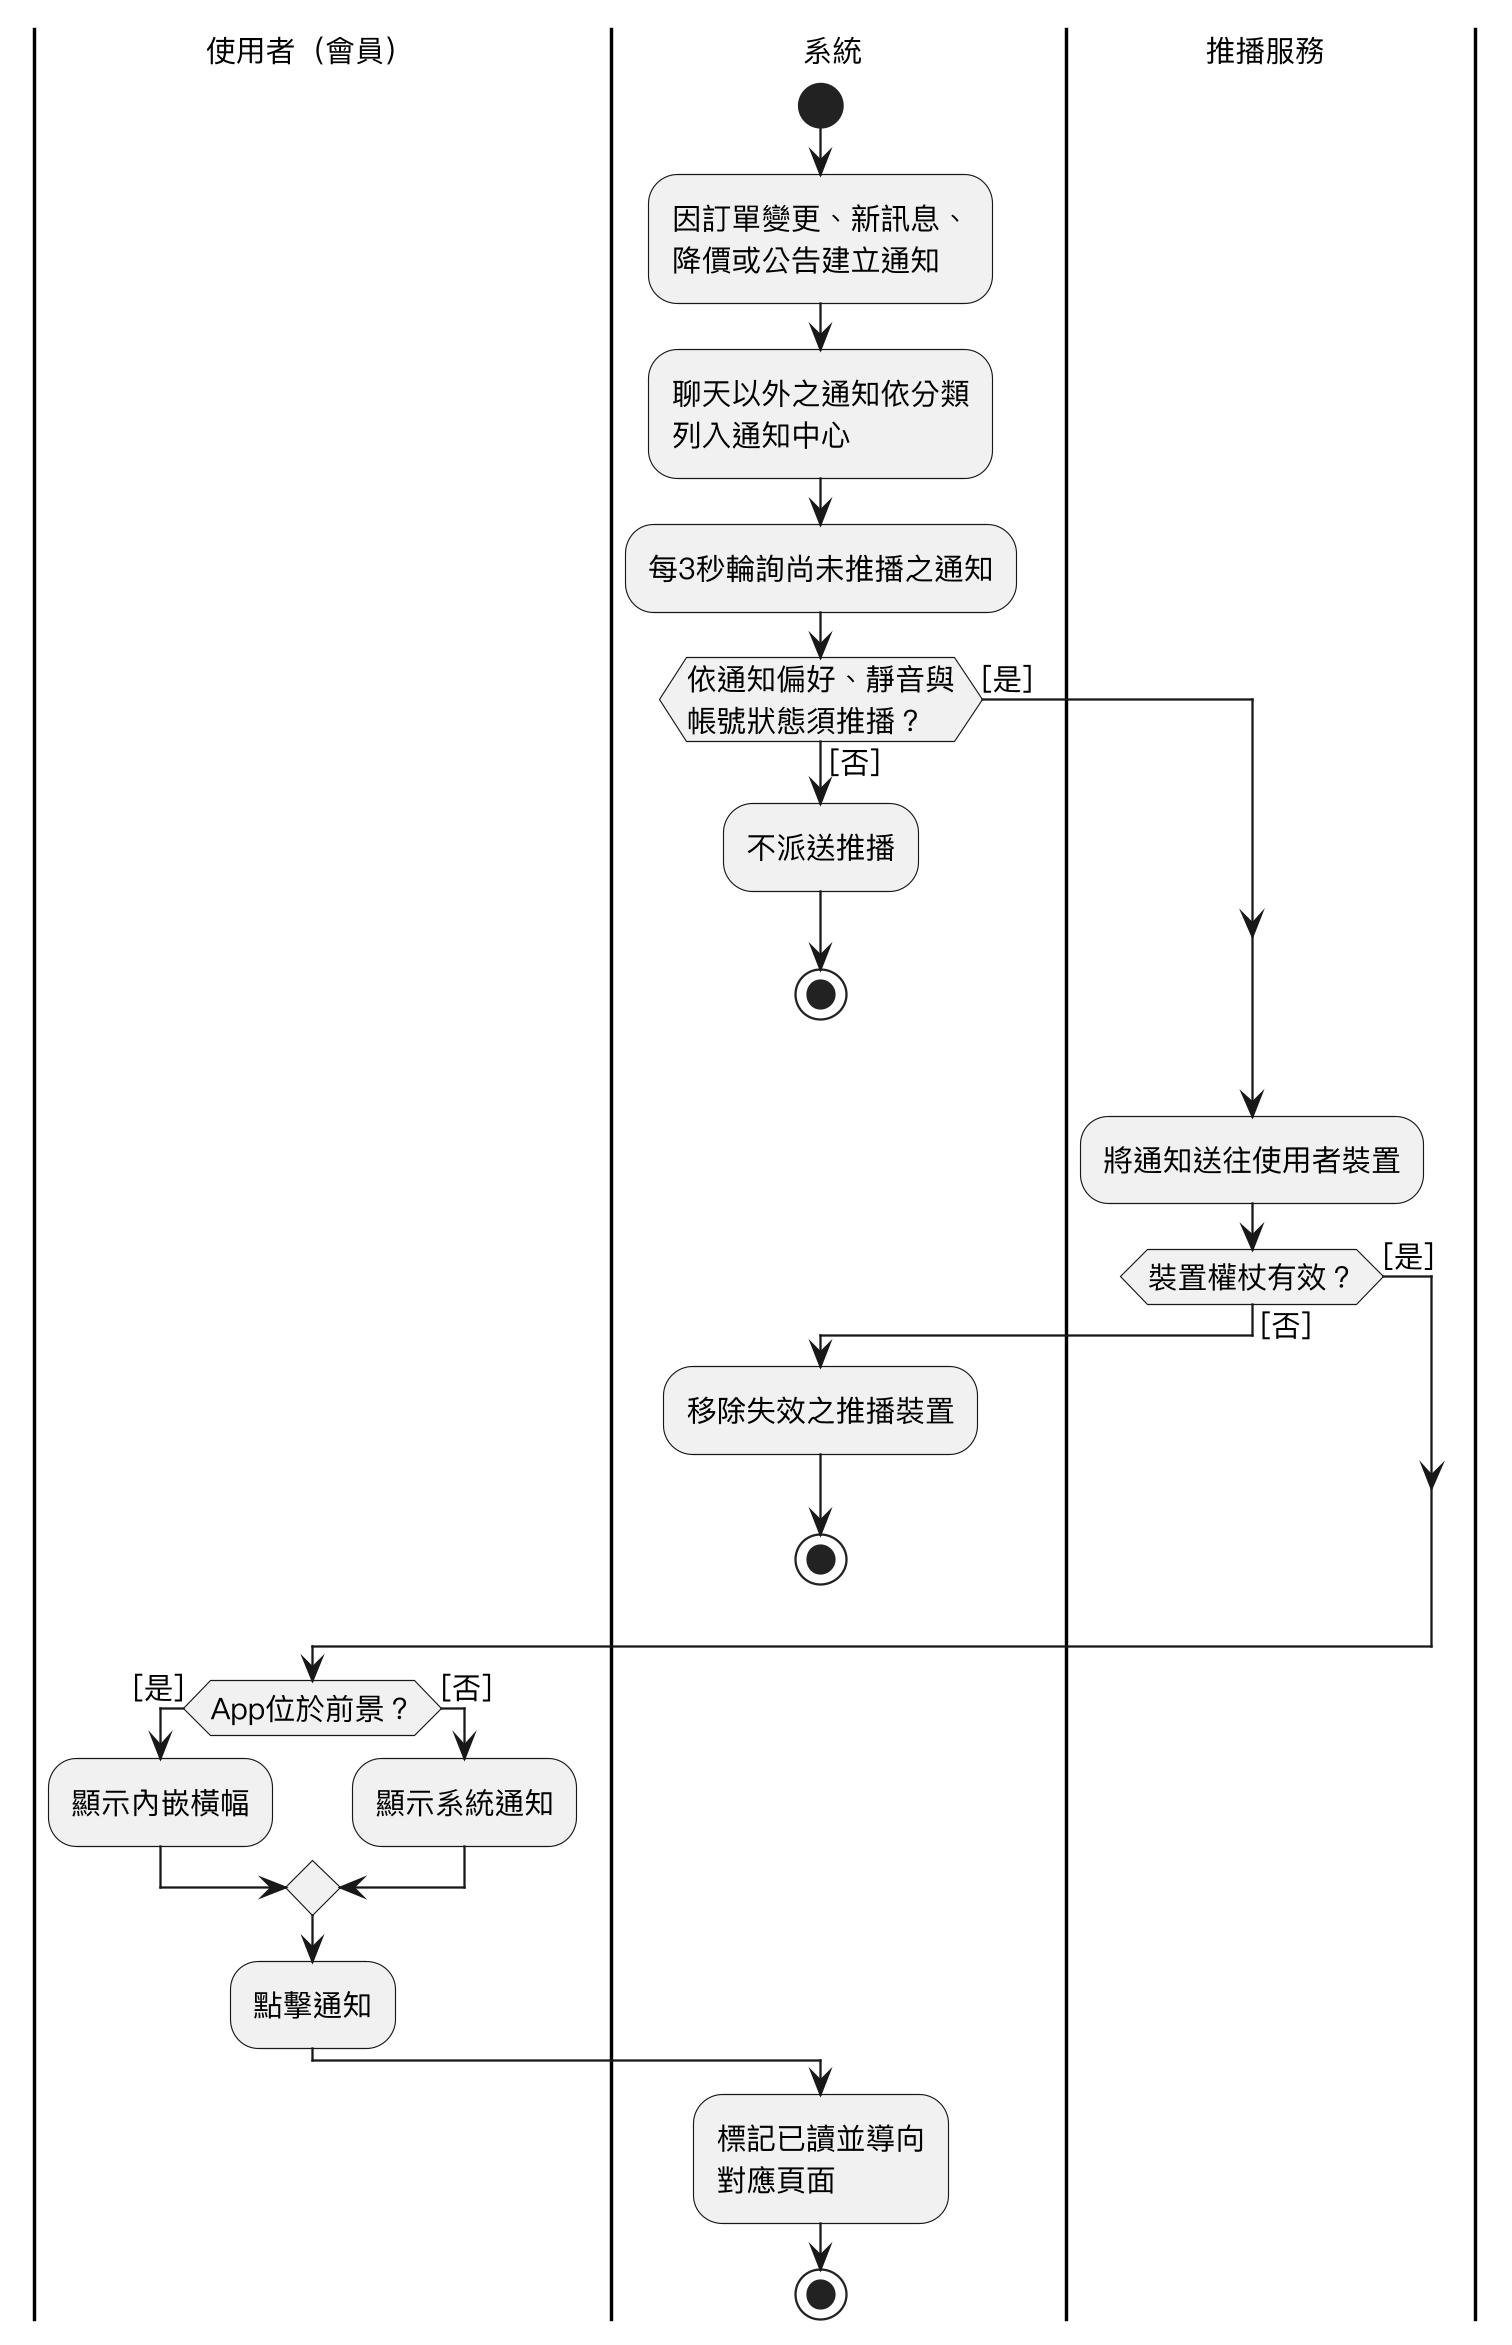

The diagram above was rendered by PlantUML. Its source (embedded in the PNG):
@startuml
skinparam monochrome true
skinparam shadowing false
skinparam dpi 220
skinparam defaultFontName "PingFang TC"
skinparam defaultFontSize 13
skinparam swimlaneWidth same
|使用者（會員）|
|系統|
|推播服務|
|系統|
start
:因訂單變更、新訊息、\n降價或公告建立通知;
:聊天以外之通知依分類\n列入通知中心;
:每3秒輪詢尚未推播之通知;
if (依通知偏好、靜音與\n帳號狀態須推播？) then ([否])
  :不派送推播;
  stop
else ([是])
endif
|推播服務|
:將通知送往使用者裝置;
if (裝置權杖有效？) then ([否])
  |系統|
  :移除失效之推播裝置;
  stop
else ([是])
endif
|使用者（會員）|
if (App位於前景？) then ([是])
  :顯示內嵌橫幅;
else ([否])
  :顯示系統通知;
endif
:點擊通知;
|系統|
:標記已讀並導向\n對應頁面;
stop
@enduml